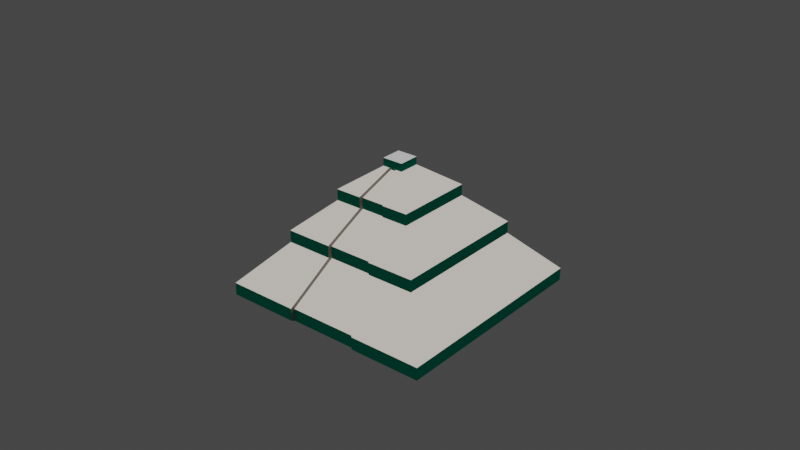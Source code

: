 # Source: stage.blend  (saved by Blender 3.3.6; exported with 4.5.12 LTS)
import bpy
from mathutils import Matrix  # noqa: F401  (used for matrix-valued properties, if any)

bpy.ops.wm.read_factory_settings(use_empty=True)
scene = bpy.context.scene
scene.name = 'Scene'

# ---- collections
col_collection = bpy.data.collections.new('Collection'); scene.collection.children.link(col_collection)

# ---- materials (node trees are filled in below, after node groups)
mat_material_001 = bpy.data.materials.new('Material.001')
mat_material_001.use_transparent_shadow = False
mat_dgreen = bpy.data.materials.new('dgreen')
mat_dgreen.use_transparent_shadow = False
mat_dgrey = bpy.data.materials.new('dgrey')
mat_dgrey.use_transparent_shadow = False

# ---- material node trees
mat_material_001.use_nodes = True; mat_material_001.node_tree.nodes.clear()
_N = mat_material_001.node_tree.nodes; _L = mat_material_001.node_tree.links
n0 = _N.new('ShaderNodeBsdfPrincipled'); n0.name = 'Principled BSDF'; n0.location = (10, 300)
n0.distribution = 'GGX'
n0.subsurface_method = 'RANDOM_WALK_SKIN'
n0.inputs[3].default_value = 1.45
n0.inputs[27].default_value = (0.0, 0.0, 0.0, 1.0)
n0.inputs[28].default_value = 1.0
n1 = _N.new('ShaderNodeOutputMaterial'); n1.name = 'Material Output'; n1.location = (300, 300)
_L.new(n0.outputs[0], n1.inputs[0])
n1.is_active_output = True
mat_dgreen.use_nodes = True; mat_dgreen.node_tree.nodes.clear()
_N = mat_dgreen.node_tree.nodes; _L = mat_dgreen.node_tree.links
n0 = _N.new('ShaderNodeOutputMaterial'); n0.name = 'Material Output'; n0.location = (300, 300)
n1 = _N.new('ShaderNodeBsdfToon'); n1.name = 'Toon BSDF'; n1.location = (25, 305)
n1.inputs[0].default_value = (0.0, 0.53, 0.32, 1.0)
n1.inputs[1].default_value = 0.5221
_L.new(n1.outputs[0], n0.inputs[0])
n0.is_active_output = True
mat_dgrey.use_nodes = True; mat_dgrey.node_tree.nodes.clear()
_N = mat_dgrey.node_tree.nodes; _L = mat_dgrey.node_tree.links
n0 = _N.new('ShaderNodeOutputMaterial'); n0.name = 'Material Output'; n0.location = (300, 300)
n1 = _N.new('ShaderNodeBsdfToon'); n1.name = 'Toon BSDF'; n1.location = (25, 305)
n1.inputs[0].default_value = (0.37, 0.34, 0.31, 1.0)
n1.inputs[1].default_value = 0.5221
_L.new(n1.outputs[0], n0.inputs[0])
n0.is_active_output = True

# ---- world
world_world = bpy.data.worlds.new('World'); scene.world = world_world
world_world.use_nodes = True; world_world.node_tree.nodes.clear()
_N = world_world.node_tree.nodes; _L = world_world.node_tree.links
n0 = _N.new('ShaderNodeOutputWorld'); n0.name = 'World Output'; n0.location = (300, 300)
n1 = _N.new('ShaderNodeBackground'); n1.name = 'Background'; n1.location = (10, 300)
n1.inputs[0].default_value = (0.05088, 0.05088, 0.05088, 1.0)
_L.new(n1.outputs[0], n0.inputs[0])
n0.is_active_output = True
world_world.color = (0.05088, 0.05088, 0.05088)
world_world.use_sun_shadow = False
world_world.sun_shadow_jitter_overblur = 0.0

# ---- meshes
me_sphere = bpy.data.meshes.new('Sphere')
me_sphere.from_pydata([(0.007718, 0.08395, 0.05484), (0.08395, 0.007718, 0.05484), (0.007718, -0.06852, 0.05484), (-0.06852, 0.007718, 0.05484), (0.524, 0.007718, -0.3911), (0.007718, 0.08395, 0.004518), (0.08395, 0.007718, 0.004518), (0.007718, -0.06852, 0.004518), (-0.06852, 0.007718, 0.004518), (0.007718, 0.2983, -0.1338), (0.2983, 0.007718, -0.1338), (0.007718, -0.2828, -0.1338), (-0.2828, 0.007718, -0.1338), (0.007718, 0.2983, -0.205), (0.2983, 0.007718, -0.205), (0.007718, -0.2828, -0.205), (-0.2828, 0.007718, -0.205), (0.007718, 0.524, -0.3911), (0.007718, -0.5085, -0.3911), (-0.5085, 0.007718, -0.3911), (-0.5085, 0.007718, -0.4691), (0.007718, 0.524, -0.4691), (0.007718, -0.5085, -0.4691), (0.524, 0.007718, -0.4691), (-0.7811, 0.007718, -0.7309), (0.007718, 0.7965, -0.7309), (0.007718, -0.7811, -0.7309), (0.7965, 0.007718, -0.7309), (-0.7811, 0.007718, -0.8123), (0.007718, 0.7965, -0.8123), (0.007718, -0.7811, -0.8123), (0.7965, 0.007718, -0.8123), (0.03313, 0.05854, 0.05484), (0.05854, 0.03313, 0.05484), (-0.1644, -0.3365, -0.3911), (-0.3365, -0.1644, -0.3911), (-0.01769, -0.0431, 0.05484), (-0.0431, -0.01769, 0.05484), (0.03313, 0.05854, 0.004518), (0.05854, 0.03313, 0.004518), (-0.01769, -0.0431, 0.004518), (-0.0431, -0.01769, 0.004518), (0.1046, 0.2014, -0.1338), (0.2014, 0.1046, -0.1338), (-0.08913, -0.186, -0.1338), (-0.186, -0.08913, -0.1338), (0.1046, 0.2014, -0.205), (0.2014, 0.1046, -0.205), (-0.08913, -0.186, -0.205), (-0.186, -0.08913, -0.205), (0.1798, 0.3519, -0.3911), (0.3519, 0.1798, -0.3911), (-0.1644, -0.3365, -0.4691), (-0.3365, -0.1644, -0.4691), (0.1798, 0.3519, -0.4691), (0.3519, 0.1798, -0.4691), (-0.2552, -0.5182, -0.7309), (-0.5182, -0.2552, -0.7309), (0.2707, 0.5336, -0.7309), (0.5336, 0.2707, -0.7309), (-0.2552, -0.5182, -0.8123), (-0.5182, -0.2552, -0.8123), (0.2707, 0.5336, -0.8123), (0.5336, 0.2707, -0.8123), (-0.1644, -0.3365, -0.3911), (-0.3365, -0.1644, -0.3911), (-0.01769, -0.0431, 0.05484), (-0.0431, -0.01769, 0.05484), (-0.01769, -0.0431, 0.004518), (-0.0431, -0.01769, 0.004518), (-0.08913, -0.186, -0.1338), (-0.186, -0.08913, -0.1338), (-0.08913, -0.186, -0.205), (-0.186, -0.08913, -0.205), (-0.1644, -0.3365, -0.4691), (-0.3365, -0.1644, -0.4691), (-0.2552, -0.5182, -0.7309), (-0.5182, -0.2552, -0.7309), (-0.2552, -0.5182, -0.8123), (-0.5182, -0.2552, -0.8123), (-0.1489, -0.321, -0.4042), (-0.321, -0.1489, -0.4042), (-0.002265, -0.02768, -0.008602), (-0.02768, -0.002265, -0.008602), (-0.0737, -0.1705, -0.1469), (-0.1705, -0.0737, -0.1469), (-0.0737, -0.1705, -0.2181), (-0.1705, -0.0737, -0.2181), (-0.1489, -0.321, -0.4822), (-0.321, -0.1489, -0.4822), (-0.2398, -0.5027, -0.744), (-0.5027, -0.2398, -0.744), (-0.2398, -0.5027, -0.8254), (-0.5027, -0.2398, -0.8254), (0.01658, 0.04199, -0.009559), (0.04199, 0.01658, -0.009559), (0.08801, 0.1849, -0.1478), (0.1849, 0.08801, -0.1478), (0.08801, 0.1849, -0.2191), (0.1849, 0.08801, -0.2191), (0.1632, 0.3353, -0.4051), (0.3353, 0.1632, -0.4051), (0.1632, 0.3353, -0.4832), (0.3353, 0.1632, -0.4832), (0.2541, 0.517, -0.745), (0.517, 0.2541, -0.745), (0.2541, 0.517, -0.8263), (0.517, 0.2541, -0.8263)], [(62, 61), (63, 60)], [(16, 13, 17, 19), (47, 14, 4, 51), (51, 4, 23, 55), (8, 5, 9, 12), (3, 0, 5, 8), (3, 37, 36, 2, 7, 40, 41, 8), (1, 2, 7, 6), (10, 11, 15, 14), (6, 7, 11, 10), (41, 8, 12, 45), (39, 6, 10, 43), (49, 16, 19, 35), (45, 12, 16, 49), (43, 10, 14, 47), (12, 9, 13, 16), (14, 15, 18, 4), (55, 23, 27, 59), (4, 18, 22, 23), (35, 19, 20, 53), (19, 17, 21, 20), (59, 27, 31, 63), (53, 20, 24, 57), (23, 22, 26, 27), (20, 21, 25, 24), (57, 24, 28, 61), (27, 26, 30, 31), (24, 25, 29, 28), (26, 56, 60, 30), (22, 52, 56, 26), (48, 44, 70, 72), (25, 58, 62, 29), (43, 47, 99, 97), (18, 34, 52, 22), (41, 45, 71, 69), (21, 54, 58, 25), (51, 55, 103, 101), (9, 42, 46, 13), (46, 42, 96, 98), (11, 44, 48, 15), (44, 40, 68, 70), (15, 48, 34, 18), (53, 57, 77, 75), (5, 38, 42, 9), (38, 39, 95, 94), (7, 40, 44, 11), (61, 60, 78, 79), (56, 52, 74, 76), (17, 50, 54, 21), (39, 43, 97, 95), (13, 46, 50, 17), (54, 50, 100, 102), (75, 77, 91, 89), (70, 68, 82, 84), (76, 74, 88, 90), (73, 65, 81, 87), (68, 69, 83, 82), (77, 79, 93, 91), (60, 56, 76, 78), (45, 49, 73, 71), (52, 34, 64, 74), (57, 61, 79, 77), (34, 48, 72, 64), (35, 53, 75, 65), (49, 35, 65, 73), (36, 37, 67, 66), (90, 91, 93, 92), (88, 89, 91, 90), (80, 81, 89, 88), (84, 85, 87, 86), (86, 87, 81, 80), (82, 83, 85, 84), (69, 71, 85, 83), (74, 64, 80, 88), (65, 75, 89, 81), (72, 70, 84, 86), (71, 73, 87, 85), (78, 76, 90, 92), (64, 72, 86, 80), (104, 105, 107, 106), (102, 103, 105, 104), (96, 97, 99, 98), (94, 95, 97, 96), (100, 101, 103, 102), (98, 99, 101, 100), (62, 58, 104, 106), (59, 63, 107, 105), (50, 46, 98, 100), (47, 51, 101, 99), (58, 54, 102, 104), (42, 38, 94, 96), (55, 59, 105, 103), (1, 6, 39, 38, 5, 0, 32, 33), (33, 32, 0, 3, 37, 66, 67, 36, 2, 1)])
me_sphere.polygons.foreach_set('material_index', [2, 2, 1, 2, 1, 1, 1, 1, 2, 2, 2, 2, 1, 1, 1, 2, 2, 1, 1, 1, 1, 2, 2, 2, 1, 1, 1, 1, 2, 2, 1, 2, 1, 2, 2, 2, 1, 2, 1, 2, 2, 2, 2, 1, 2, 2, 2, 1, 2, 2, 2, 2, 2, 2, 2, 1, 2, 2, 2, 2, 2, 2, 2, 2, 1, 1, 2, 1, 1, 2, 2, 2, 2, 2, 2, 2, 2, 2, 1, 2, 1, 2, 1, 2, 2, 2, 2, 2, 2, 2, 2, 1, 0])
_uv = me_sphere.uv_layers.new(name='UVMap')
_uv.uv.foreach_set('vector', [0.01, 0.25, 0.25, 0.49, 0.25, 0.49, 0.01, 0.25, 0.41, 0.33, 0.49, 0.25, 0.49, 0.25, 0.41, 0.33, 0.41, 0.33, 0.49, 0.25, 0.49, 0.25, 0.41, 0.33, 0.01, 0.25, 0.25, 0.49, 0.25, 0.49, 0.01, 0.25, 0.01, 0.25, 0.25, 0.49, 0.25, 0.49, 0.01, 0.25, 0.01, 0.25, 0.09, 0.17, 0.17, 0.09, 0.25, 0.01, 0.25, 0.01, 0.17, 0.09, 0.09, 0.17, 0.01, 0.25, 0.49, 0.25, 0.25, 0.01, 0.25, 0.01, 0.49, 0.25, 0.49, 0.25, 0.25, 0.01, 0.25, 0.01, 0.49, 0.25, 0.49, 0.25, 0.25, 0.01, 0.25, 0.01, 0.49, 0.25, 0.09, 0.17, 0.01, 0.25, 0.01, 0.25, 0.09, 0.17, 0.41, 0.33, 0.49, 0.25, 0.49, 0.25, 0.41, 0.33, 0.09, 0.17, 0.01, 0.25, 0.01, 0.25, 0.09, 0.17, 0.09, 0.17, 0.01, 0.25, 0.01, 0.25, 0.09, 0.17, 0.41, 0.33, 0.49, 0.25, 0.49, 0.25, 0.41, 0.33, 0.01, 0.25, 0.25, 0.49, 0.25, 0.49, 0.01, 0.25, 0.49, 0.25, 0.25, 0.01, 0.25, 0.01, 0.49, 0.25, 0.41, 0.33, 0.49, 0.25, 0.49, 0.25, 0.41, 0.33, 0.49, 0.25, 0.25, 0.01, 0.25, 0.01, 0.49, 0.25, 0.09, 0.17, 0.01, 0.25, 0.01, 0.25, 0.09, 0.17, 0.01, 0.25, 0.25, 0.49, 0.25, 0.49, 0.01, 0.25, 0.41, 0.33, 0.49, 0.25, 0.49, 0.25, 0.41, 0.33, 0.09, 0.17, 0.01, 0.25, 0.01, 0.25, 0.09, 0.17, 0.49, 0.25, 0.25, 0.01, 0.25, 0.01, 0.49, 0.25, 0.01, 0.25, 0.25, 0.49, 0.25, 0.49, 0.01, 0.25, 0.09, 0.17, 0.01, 0.25, 0.01, 0.25, 0.09, 0.17, 0.49, 0.25, 0.25, 0.01, 0.25, 0.01, 0.49, 0.25, 0.01, 0.25, 0.25, 0.49, 0.25, 0.49, 0.01, 0.25, 0.25, 0.01, 0.17, 0.09, 0.17, 0.09, 0.25, 0.01, 0.25, 0.01, 0.17, 0.09, 0.17, 0.09, 0.25, 0.01, 0.17, 0.09, 0.17, 0.09, 0.17, 0.09, 0.17, 0.09, 0.25, 0.49, 0.33, 0.41, 0.33, 0.41, 0.25, 0.49, 0.41, 0.33, 0.41, 0.33, 0.41, 0.33, 0.41, 0.33, 0.25, 0.01, 0.17, 0.09, 0.17, 0.09, 0.25, 0.01, 0.09, 0.17, 0.09, 0.17, 0.09, 0.17, 0.09, 0.17, 0.25, 0.49, 0.33, 0.41, 0.33, 0.41, 0.25, 0.49, 0.41, 0.33, 0.41, 0.33, 0.41, 0.33, 0.41, 0.33, 0.25, 0.49, 0.33, 0.41, 0.33, 0.41, 0.25, 0.49, 0.33, 0.41, 0.33, 0.41, 0.33, 0.41, 0.33, 0.41, 0.25, 0.01, 0.17, 0.09, 0.17, 0.09, 0.25, 0.01, 0.17, 0.09, 0.17, 0.09, 0.17, 0.09, 0.17, 0.09, 0.25, 0.01, 0.17, 0.09, 0.17, 0.09, 0.25, 0.01, 0.09, 0.17, 0.09, 0.17, 0.09, 0.17, 0.09, 0.17, 0.25, 0.49, 0.33, 0.41, 0.33, 0.41, 0.25, 0.49, 0.33, 0.41, 0.41, 0.33, 0.41, 0.33, 0.33, 0.41, 0.25, 0.01, 0.17, 0.09, 0.17, 0.09, 0.25, 0.01, 0.59, 0.17, 0.67, 0.09, 0.67, 0.09, 0.59, 0.17, 0.17, 0.09, 0.17, 0.09, 0.17, 0.09, 0.17, 0.09, 0.25, 0.49, 0.33, 0.41, 0.33, 0.41, 0.25, 0.49, 0.41, 0.33, 0.41, 0.33, 0.41, 0.33, 0.41, 0.33, 0.25, 0.49, 0.33, 0.41, 0.33, 0.41, 0.25, 0.49, 0.33, 0.41, 0.33, 0.41, 0.33, 0.41, 0.33, 0.41, 0.09, 0.17, 0.09, 0.17, 0.09, 0.17, 0.09, 0.17, 0.17, 0.09, 0.17, 0.09, 0.17, 0.09, 0.17, 0.09, 0.17, 0.09, 0.17, 0.09, 0.17, 0.09, 0.17, 0.09, 0.09, 0.17, 0.09, 0.17, 0.09, 0.17, 0.09, 0.17, 0.17, 0.09, 0.09, 0.17, 0.09, 0.17, 0.17, 0.09, 0.09, 0.17, 0.09, 0.17, 0.09, 0.17, 0.09, 0.17, 0.17, 0.09, 0.17, 0.09, 0.17, 0.09, 0.17, 0.09, 0.09, 0.17, 0.09, 0.17, 0.09, 0.17, 0.09, 0.17, 0.17, 0.09, 0.17, 0.09, 0.17, 0.09, 0.17, 0.09, 0.09, 0.17, 0.09, 0.17, 0.09, 0.17, 0.09, 0.17, 0.17, 0.09, 0.17, 0.09, 0.17, 0.09, 0.17, 0.09, 0.09, 0.17, 0.09, 0.17, 0.09, 0.17, 0.09, 0.17, 0.09, 0.17, 0.09, 0.17, 0.09, 0.17, 0.09, 0.17, 0.17, 0.09, 0.09, 0.17, 0.09, 0.17, 0.17, 0.09, 0.17, 0.09, 0.09, 0.17, 0.09, 0.17, 0.17, 0.09, 0.17, 0.09, 0.09, 0.17, 0.09, 0.17, 0.17, 0.09, 0.17, 0.09, 0.09, 0.17, 0.09, 0.17, 0.17, 0.09, 0.17, 0.09, 0.09, 0.17, 0.09, 0.17, 0.17, 0.09, 0.17, 0.09, 0.09, 0.17, 0.09, 0.17, 0.17, 0.09, 0.17, 0.09, 0.09, 0.17, 0.09, 0.17, 0.17, 0.09, 0.09, 0.17, 0.09, 0.17, 0.09, 0.17, 0.09, 0.17, 0.17, 0.09, 0.17, 0.09, 0.17, 0.09, 0.17, 0.09, 0.09, 0.17, 0.09, 0.17, 0.09, 0.17, 0.09, 0.17, 0.17, 0.09, 0.17, 0.09, 0.17, 0.09, 0.17, 0.09, 0.09, 0.17, 0.09, 0.17, 0.09, 0.17, 0.09, 0.17, 0.17, 0.09, 0.17, 0.09, 0.17, 0.09, 0.17, 0.09, 0.17, 0.09, 0.17, 0.09, 0.17, 0.09, 0.17, 0.09, 0.33, 0.41, 0.41, 0.33, 0.41, 0.33, 0.33, 0.41, 0.33, 0.41, 0.41, 0.33, 0.41, 0.33, 0.33, 0.41, 0.33, 0.41, 0.41, 0.33, 0.41, 0.33, 0.33, 0.41, 0.33, 0.41, 0.41, 0.33, 0.41, 0.33, 0.33, 0.41, 0.33, 0.41, 0.41, 0.33, 0.41, 0.33, 0.33, 0.41, 0.33, 0.41, 0.41, 0.33, 0.41, 0.33, 0.33, 0.41, 0.33, 0.41, 0.33, 0.41, 0.33, 0.41, 0.33, 0.41, 0.41, 0.33, 0.41, 0.33, 0.41, 0.33, 0.41, 0.33, 0.33, 0.41, 0.33, 0.41, 0.33, 0.41, 0.33, 0.41, 0.41, 0.33, 0.41, 0.33, 0.41, 0.33, 0.41, 0.33, 0.33, 0.41, 0.33, 0.41, 0.33, 0.41, 0.33, 0.41, 0.33, 0.41, 0.33, 0.41, 0.33, 0.41, 0.33, 0.41, 0.41, 0.33, 0.41, 0.33, 0.41, 0.33, 0.41, 0.33, 0.49, 0.25, 0.49, 0.25, 0.41, 0.33, 0.33, 0.41, 0.25, 0.49, 0.25, 0.49, 0.0, 0.0, 0.0, 0.0, 0.0, 0.0, 0.0, 0.0, 0.0, 0.0, 0.0, 0.0, 0.0, 0.0, 0.0, 0.0, 0.0, 0.0, 0.0, 0.0, 0.0, 0.0, 0.0, 0.0])
me_sphere.materials.append(mat_material_001)
me_sphere.materials.append(mat_dgreen)
me_sphere.materials.append(mat_dgrey)
me_sphere.update()
me_material_preview_mesh = bpy.data.meshes.new('Material_Preview_Mesh')
me_material_preview_mesh.from_pydata([], [], [])
me_material_preview_mesh.update()

# ---- objects
ob_sphere = bpy.data.objects.new('Sphere', me_sphere)
ob_material_preview_dummy = bpy.data.objects.new('Material_Preview_Dummy', me_material_preview_mesh)

# ---- transforms, parenting, visibility, modifiers, constraints
ob_sphere.location = (0.0, 0.0, 2.072)
ob_sphere.rotation_euler = (0.0, -0.0, 0.7854)
ob_sphere.scale = (4.457, 4.457, 3.536)
ob_material_preview_dummy.location = (0.0, 0.0, 0.0)
ob_material_preview_dummy.hide_select = True
ob_material_preview_dummy.hide_render = True

# ---- collection membership
col_collection.objects.link(ob_sphere)
col_collection.objects.link(ob_material_preview_dummy)

# ---- scene / render settings (as saved in the file)
scene.frame_start = 1; scene.frame_end = 250; scene.frame_set(1)
scene.render.engine = 'BLENDER_EEVEE_NEXT'
scene.cycles.sampling_pattern = 'TABULATED_SOBOL'
scene.cycles.use_light_tree = False
scene.view_settings.view_transform = 'Filmic'
bpy.context.view_layer.update()

# ---- added for rendering (the .blend has no active camera and no usable light): camera, sun
cam_auto = bpy.data.cameras.new('AutoCamera')
cam_auto.lens = 50.0
cam_auto.sensor_width = 36.0
cam_auto.clip_end = 1000.0
ob_auto_camera = bpy.data.objects.new('AutoCamera', cam_auto)
scene.collection.objects.link(ob_auto_camera)
ob_auto_camera.location = (13.3255, -15.942, 11.3684)
ob_auto_camera.rotation_euler = (1.09748, -7.21219e-08, 0.694738)
scene.camera = ob_auto_camera
light_auto_sun = bpy.data.lights.new('AutoSun', 'SUN')
light_auto_sun.energy = 3.0
light_auto_sun.angle = 0.0523599
ob_auto_sun = bpy.data.objects.new('AutoSun', light_auto_sun)
scene.collection.objects.link(ob_auto_sun)
ob_auto_sun.rotation_euler = (0.872665, 0.174533, 0.523599)
bpy.context.view_layer.update()
